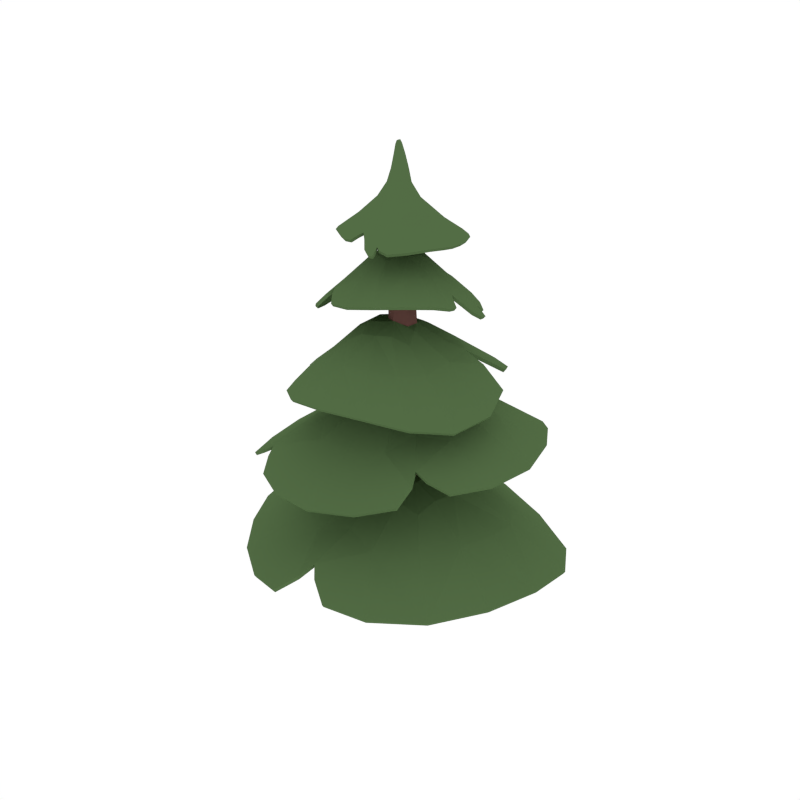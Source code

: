 # Source: PineTree_1.blend  (saved by Blender 2.79.0; exported with 4.5.12 LTS)
import bpy
from mathutils import Matrix  # noqa: F401  (used for matrix-valued properties, if any)

bpy.ops.wm.read_factory_settings(use_empty=True)
scene = bpy.context.scene
scene.name = 'Scene'

# ---- collections
col_collection_1 = bpy.data.collections.new('Collection 1'); scene.collection.children.link(col_collection_1)

# ---- materials (node trees are filled in below, after node groups)
mat_wood = bpy.data.materials.new('Wood')
mat_wood.alpha_threshold = 0.0
mat_wood.diffuse_color = (0.1529, 0.07036, 0.05951, 1.0)
mat_wood.roughness = 0.5
mat_green = bpy.data.materials.new('Green')
mat_green.alpha_threshold = 0.0
mat_green.diffuse_color = (0.08744, 0.1523, 0.05986, 1.0)
mat_green.roughness = 0.5
mat_darkgreen = bpy.data.materials.new('DarkGreen')
mat_darkgreen.alpha_threshold = 0.0
mat_darkgreen.diffuse_color = (0.05316, 0.09084, 0.03697, 1.0)
mat_darkgreen.roughness = 0.5

# ---- material node trees

# ---- world
world_world = bpy.data.worlds.new('World'); scene.world = world_world
world_world.color = (1.0, 1.0, 1.0)
world_world.use_sun_shadow = False
world_world.sun_shadow_jitter_overblur = 0.0
world_world.cycles.sampling_method = 'NONE'
world_world.cycles.sample_map_resolution = 256

# ---- meshes
me_cylinder_018 = bpy.data.meshes.new('Cylinder.018')
me_cylinder_018.from_pydata([(-0.01355, -0.208, -0.013), (-0.211, -0.0912, -0.013), (-0.211, 0.1373, -0.013), (-0.01355, 0.2493, -0.013), (0.1839, 0.1335, -0.013), (0.1839, -0.09458, -0.013), (0.09814, -0.2084, 0.6467), (0.1227, -0.2084, 1.096), (0.07036, -0.1574, 1.536), (-0.1413, 0.06659, 2.475), (-0.196, 0.09905, 2.477), (-0.002626, -0.1151, 1.536), (0.03899, -0.16, 1.096), (-0.005595, -0.1518, 0.6604), (-0.196, 0.1623, 2.478), (-0.002682, -0.03091, 1.537), (0.03899, -0.0634, 1.096), (-0.005623, -0.02921, 0.658), (-0.1414, 0.1934, 2.478), (0.07012, 0.01113, 1.537), (0.1227, -0.01508, 1.096), (0.1004, 0.0318, 0.66), (-0.08673, 0.1613, 2.477), (0.1431, -0.03101, 1.536), (0.2064, -0.0634, 1.096), (0.2044, -0.02898, 0.654), (-0.08657, 0.09821, 2.475), (0.1433, -0.1153, 1.535), (0.2064, -0.16, 1.096), (0.2021, -0.1485, 0.6469), (0.04922, -0.1749, 0.9349), (0.6811, 0.1313, 0.6796), (0.6574, -0.3112, 0.7491), (-0.497, 0.08669, 0.666), (0.04922, 0.0201, 0.9349), (0.2673, 0.0201, 0.9382), (0.3154, 0.4282, 0.6715), (-0.1094, -0.6063, 0.6781), (0.2519, -0.1826, 0.9379), (-0.1372, 0.3982, 0.6951), (-0.4927, -0.2616, 0.6424), (0.3021, -0.6225, 0.7311), (-0.162, -0.002671, 1.773), (0.2389, -0.33, 1.634), (-0.05564, -0.4269, 1.642), (-0.07861, 0.4026, 1.554), (-0.04131, 0.04742, 1.793), (0.01218, -0.09029, 1.808), (0.3335, -0.02291, 1.639), (-0.4137, -0.02008, 1.512), (-0.117, -0.1326, 1.786), (0.1974, 0.256, 1.63), (-0.2881, 0.3098, 1.498), (-0.3328, -0.2828, 1.575), (-0.157, 0.03243, 2.159), (0.216, -0.01123, 2.066), (0.1136, -0.1517, 2.097), (-0.3241, 0.2306, 1.959), (-0.1211, 0.1216, 2.157), (-0.02084, 0.09658, 2.174), (-0.2783, -0.1545, 2.003), (-0.06736, -0.007089, 2.176), (-0.1078, 0.3108, 1.998), (-0.3835, 0.06899, 1.95), (-0.1019, -0.2317, 2.064), (0.2523, 0.1107, 2.006), (0.1366, 0.2363, 2.002), (-0.01584, 0.03952, 2.179), (0.01365, 0.4103, 1.902), (0.05423, -0.0908, 1.435), (0.3401, 0.4433, 1.239), (0.5047, 0.1998, 1.299), (-0.4038, -0.2807, 1.183), (-0.06525, 0.02258, 1.426), (0.04063, 0.169, 1.432), (0.2451, -0.4449, 1.235), (0.1765, 0.02943, 1.443), (-0.3877, 0.1224, 1.202), (-0.1862, -0.4811, 1.18), (0.4903, -0.2001, 1.29), (0.1578, 0.5629, 1.149), (-0.1153, 0.4604, 1.164), (0.1355, 0.1416, 1.439), (-0.4879, 0.3518, 1.046), (-0.205, 0.1449, 2.483), (-0.1579, -0.1258, 2.351), (-0.2683, -0.04604, 2.347), (0.05469, 0.2824, 2.302), (-0.1413, 0.2037, 2.482), (-0.1814, 0.1884, 2.479), (-0.2399, 0.2487, 2.268), (-0.07941, 0.1458, 2.501), (0.09994, 0.1193, 2.349), (-0.06031, 0.3269, 2.266), (-0.3155, 0.1169, 2.304), (-0.05213, -0.1567, 2.329), (0.04214, -0.06797, 2.344), (-0.09857, 0.1873, 2.491), (0.1989, 0.02096, 2.299), (-0.1612, 0.2026, 2.626), (-0.215, 0.179, 2.617), (-0.1724, 0.1766, 2.628), (-0.188, 0.1651, 2.626), (-0.2192, 0.2017, 2.612), (-0.195, 0.09808, 2.493), (-0.1361, 0.06914, 2.507), (-0.1027, 0.09247, 2.508), (-0.1654, 0.07411, 2.502), (-0.2278, 0.2434, 2.68), (-0.2176, 0.2383, 2.687), (-0.2224, 0.2229, 2.687), (-0.2342, 0.2296, 2.678), (-0.2295, 0.222, 2.683), (-0.208, 0.223, 2.611), (-0.1697, 0.2227, 2.621), (-0.2015, 0.1674, 2.623), (-0.1893, 0.2305, 2.614), (0.9781, 0.2594, 0.4193), (-0.4459, 0.6787, 0.4193), (-0.812, -0.4567, 0.3821), (0.5083, -0.9149, 0.5475), (0.4291, 0.03942, 0.8744), (0.004921, 0.1676, 0.8749), (-0.1346, -0.1881, 0.861), (0.2498, -0.3386, 0.886), (-0.3283, -0.4476, 0.6503), (-0.3222, 0.2901, 0.6847), (0.5597, 0.3165, 0.6492), (0.5268, -0.4993, 0.7509), (0.9569, -0.4491, 0.5586), (-0.8182, 0.2529, 0.4411), (0.4062, -0.2101, 0.8915), (-0.138, 0.02827, 0.8669), (0.705, -0.0903, 0.7254), (-0.4501, -0.08565, 0.7056), (0.2704, -0.08587, 0.9382), (0.4861, 0.7491, 0.3573), (-0.3515, -0.8851, 0.4176), (0.2724, 0.1774, 0.8714), (0.01189, -0.3273, 0.8707), (0.04691, -0.08164, 0.9348), (0.1544, 0.02857, 0.9365), (0.1055, 0.3411, 0.7675), (0.09448, -0.5658, 0.7578), (0.1482, -0.1853, 0.9364), (0.0943, 0.6388, 0.5878), (-0.08868, 0.5792, 0.5807), (-0.8823, -0.07662, 0.5095), (-0.8433, -0.1483, 0.499), (0.01379, -0.904, 0.5868), (0.1129, -0.8741, 0.598), (0.4475, -0.4917, 1.455), (0.353, 0.5159, 1.421), (-0.4328, 0.4545, 1.251), (-0.4234, -0.4931, 1.408), (0.07793, -0.1893, 1.768), (0.05172, 0.1117, 1.758), (-0.2001, 0.1082, 1.702), (-0.2031, -0.1728, 1.727), (-0.364, 0.1583, 1.494), (0.08675, 0.3449, 1.6), (0.3298, -0.2066, 1.623), (-0.2049, -0.3927, 1.617), (-0.02594, -0.6566, 1.491), (-0.007675, 0.6423, 1.373), (-0.08584, -0.2385, 1.754), (-0.0683, 0.166, 1.729), (0.09797, -0.4009, 1.649), (-0.182, 0.3297, 1.57), (-0.05265, -0.1195, 1.797), (0.6414, -0.05661, 1.43), (-0.5909, 0.05444, 1.259), (0.125, -0.05486, 1.771), (-0.2519, -0.01992, 1.703), (-0.1048, 0.02275, 1.782), (-0.01027, -0.01682, 1.801), (0.207, 0.08988, 1.696), (-0.355, -0.1364, 1.591), (-0.1441, -0.06788, 1.778), (0.4267, 0.1687, 1.582), (0.3458, 0.2688, 1.56), (-0.2421, 0.6, 1.39), (-0.2745, 0.5566, 1.376), (-0.5479, -0.1768, 1.413), (-0.5071, -0.2315, 1.431), (0.4247, 0.1471, 1.865), (-0.1635, 0.4747, 1.811), (-0.5334, 0.0185, 1.778), (-0.04155, -0.4152, 1.976), (0.07322, 0.09274, 2.136), (-0.1069, 0.1927, 2.117), (-0.2338, 0.05403, 2.103), (-0.09104, -0.0817, 2.147), (-0.3446, -0.04484, 1.969), (-0.2099, 0.2937, 1.98), (0.19, 0.1561, 2.028), (0.01986, -0.2142, 2.091), (0.2453, -0.2816, 2.009), (-0.4123, 0.3481, 1.803), (0.002528, -0.05053, 2.16), (-0.1961, 0.154, 2.103), (0.1791, -0.07405, 2.087), (-0.3392, 0.1463, 1.988), (-0.03942, 0.02301, 2.177), (0.257, 0.3539, 1.842), (-0.4088, -0.2571, 1.837), (0.02445, 0.1511, 2.13), (-0.1945, -0.03507, 2.121), (-0.1408, 0.07547, 2.158), (-0.07168, 0.1102, 2.165), (-0.009198, 0.245, 2.055), (-0.1881, -0.1668, 2.064), (-0.1144, 0.01009, 2.168), (0.0642, 0.3476, 1.951), (-0.04324, 0.3686, 1.942), (-0.5098, 0.2138, 1.842), (-0.5042, 0.1733, 1.84), (-0.2671, -0.3191, 1.963), (-0.2181, -0.3223, 1.976), (0.3853, 0.1835, 1.884), (0.06125, 0.02279, 2.154), (0.3654, 0.2014, 1.884), (0.3844, -0.07635, 1.971), (0.3331, 0.009135, 1.98), (-0.02553, 0.06269, 2.176), (0.1903, 0.04803, 2.068), (0.3408, 0.06673, 1.952), (0.02704, 0.4825, 1.824), (0.1814, 0.8196, 0.9199), (-0.7189, 0.08947, 0.9487), (-0.2332, -0.7967, 0.9617), (0.8026, -0.2474, 1.153), (0.09868, 0.3045, 1.363), (-0.177, 0.07976, 1.368), (-0.03911, -0.2132, 1.369), (0.2747, -0.06374, 1.406), (0.02272, -0.4879, 1.199), (-0.4283, -0.05446, 1.194), (0.05085, 0.5001, 1.192), (0.5439, 0.01016, 1.306), (0.7771, 0.2996, 1.151), (-0.6759, -0.3866, 0.9784), (0.2864, 0.1073, 1.409), (-0.1741, -0.08934, 1.364), (0.4207, 0.3503, 1.274), (-0.2738, -0.3511, 1.226), (0.1465, 0.09326, 1.44), (-0.2569, 0.6824, 0.9181), (0.2942, -0.7617, 1.022), (-0.02596, 0.2636, 1.363), (0.1306, -0.2038, 1.387), (-0.004253, -0.038, 1.431), (-0.01458, 0.09528, 1.429), (-0.2105, 0.2508, 1.264), (0.333, -0.2942, 1.305), (0.118, -0.03591, 1.439), (-0.3472, 0.4042, 1.105), (-0.4499, 0.246, 1.111), (-0.5162, -0.616, 1.05), (-0.4488, -0.634, 1.045), (0.5058, -0.5443, 1.175), (0.5442, -0.4657, 1.185), (0.1024, 0.7862, 0.954), (0.2057, 0.2454, 1.39), (0.06145, 0.7664, 0.9574), (0.5311, 0.6408, 1.075), (0.365, 0.6178, 1.098), (0.09195, 0.1403, 1.436), (0.2303, 0.4418, 1.247), (0.2729, 0.6593, 1.057), (-0.6089, 0.3983, 0.9344), (0.01307, -0.2968, 2.235), (0.2737, 0.1516, 2.239), (-0.04648, 0.4315, 2.126), (-0.4249, 0.06498, 2.209), (-0.1077, -0.01033, 2.433), (-0.01913, 0.127, 2.433), (-0.1144, 0.2306, 2.395), (-0.235, 0.1257, 2.406), (-0.1493, 0.2978, 2.261), (0.09366, 0.1964, 2.331), (-0.02469, -0.1076, 2.351), (-0.3114, 0.02521, 2.329), (-0.3396, -0.1524, 2.263), (0.1862, 0.3413, 2.205), (-0.2143, 0.04315, 2.425), (-0.04753, 0.2048, 2.412), (-0.2095, -0.09651, 2.354), (-0.01503, 0.2954, 2.308), (-0.1615, 0.2012, 2.479), (0.1725, -0.1691, 2.25), (-0.2662, 0.3387, 2.125), (-0.05435, 0.03266, 2.438), (-0.1951, 0.1974, 2.393), (-0.1972, 0.1686, 2.48), (-0.08685, 0.1186, 2.505), (0.0347, 0.04681, 2.382), (-0.2671, 0.1831, 2.313), (-0.08258, 0.17, 2.496), (0.1387, -0.01514, 2.324), (0.1578, 0.06668, 2.319), (0.07766, 0.4178, 2.208), (0.04869, 0.4132, 2.2), (-0.3487, 0.2372, 2.21), (-0.3554, 0.2005, 2.221), (0.03462, -0.2655, 2.254), (-0.1603, 0.001825, 2.434), (0.04795, -0.2502, 2.257), (-0.18, -0.2605, 2.273), (-0.1199, -0.2204, 2.294), (-0.1204, 0.1982, 2.486), (-0.115, -0.1059, 2.362), (-0.06971, -0.2278, 2.283), (0.2737, 0.006421, 2.254), (-0.1565, 0.1161, 2.566), (-0.1153, 0.1721, 2.563), (-0.1599, 0.2143, 2.548), (-0.2061, 0.1714, 2.548), (-0.199, 0.1372, 2.556), (-0.1291, 0.2024, 2.555), (-0.1649, 0.1893, 2.628), (-0.1323, 0.1332, 2.567), (-0.189, 0.2031, 2.545), (-0.1945, 0.1662, 2.625), (-0.181, 0.1674, 2.628), (-0.2154, 0.2133, 2.611), (-0.1777, 0.1197, 2.562), (-0.2191, 0.1898, 2.614), (-0.2043, 0.1204, 2.488), (-0.1808, 0.08146, 2.498), (-0.1211, 0.07385, 2.508), (-0.1501, 0.07151, 2.505), (-0.2152, 0.2045, 2.672), (-0.2008, 0.2278, 2.674), (-0.2163, 0.2433, 2.664), (-0.2325, 0.2249, 2.66), (-0.2308, 0.2132, 2.663), (-0.2046, 0.2381, 2.67), (-0.2311, 0.2255, 2.681), (-0.2077, 0.2105, 2.674), (-0.2252, 0.2393, 2.661), (-0.2228, 0.2411, 2.683), (-0.2199, 0.2307, 2.687), (-0.2313, 0.2368, 2.679), (-0.2233, 0.2054, 2.668), (-0.2265, 0.2235, 2.684), (-0.2086, 0.1709, 2.62), (-0.1625, 0.2144, 2.624), (-0.1986, 0.2293, 2.612), (-0.1797, 0.228, 2.617), (0.8068, 0.5531, 0.3472), (-0.6243, 0.5231, 0.4372), (0.7859, -0.7485, 0.5688), (-0.6319, -0.6832, 0.3735), (0.3911, -0.3418, 0.8551), (0.4201, 0.1726, 0.8101), (-0.1374, 0.1599, 0.8233), (-0.139, -0.3121, 0.8081), (1.021, -0.08895, 0.5107), (-0.9351, 0.006809, 0.4567), (0.4384, -0.08987, 0.8859), (-0.1297, -0.08341, 0.8767), (0.1904, 0.7951, 0.4405), (-0.09491, -0.9845, 0.4951), (0.1399, 0.1637, 0.8942), (0.1294, -0.3303, 0.8916), (0.1552, -0.08193, 0.9365), (0.05044, 0.4951, 0.6757), (-0.2714, 0.703, 0.4471), (-0.8036, -0.09558, 0.5426), (-0.8848, -0.2602, 0.4288), (0.244, -0.9546, 0.5415), (0.05595, -0.8113, 0.639), (0.602, -0.3099, 1.418), (0.2086, 0.5891, 1.409), (-0.2559, -0.6252, 1.458), (-0.5263, 0.2823, 1.23), (-0.1633, -0.2637, 1.71), (0.1718, -0.1511, 1.729), (0.02258, 0.1983, 1.708), (-0.2667, 0.07768, 1.646), (0.2231, -0.6059, 1.494), (-0.1924, 0.6534, 1.353), (-0.002227, -0.228, 1.764), (-0.1375, 0.1324, 1.726), (0.5787, 0.1443, 1.485), (-0.6052, -0.1312, 1.325), (0.07878, 0.02596, 1.781), (-0.229, -0.09442, 1.726), (-0.07846, -0.0457, 1.79), (0.3082, 0.1618, 1.635), (0.4055, 0.4125, 1.455), (-0.2413, 0.5463, 1.419), (-0.3392, 0.5523, 1.305), (-0.5124, -0.3365, 1.384), (-0.4912, -0.1782, 1.468), (0.4195, 0.1798, 1.858), (-0.2747, 0.4367, 1.811), (0.1118, -0.3872, 2.006), (-0.4929, -0.1178, 1.788), (-0.02433, -0.1106, 2.14), (0.08697, 0.1285, 2.111), (-0.1666, 0.2109, 2.076), (-0.2525, -0.005598, 2.073), (0.3418, -0.1581, 1.994), (-0.5122, 0.2576, 1.806), (0.03993, -0.01056, 2.159), (-0.2141, 0.1021, 2.111), (0.1309, 0.4478, 1.837), (-0.3203, -0.3429, 1.902), (-0.04688, 0.1687, 2.137), (-0.1444, -0.056, 2.142), (-0.08438, 0.056, 2.168), (0.0005168, 0.3208, 1.987), (-0.06694, 0.483, 1.813), (-0.4817, 0.1934, 1.867), (-0.5354, 0.1246, 1.797), (-0.1673, -0.3865, 1.954), (-0.237, -0.2805, 1.995), (0.356, 0.1825, 1.904), (0.3527, 0.2539, 1.852), (0.05459, 0.05657, 2.153), (0.3794, -0.02453, 1.96), (0.3016, 0.03583, 1.992), (0.3991, 0.1033, 1.897), (0.1249, 0.8308, 0.9122), (-0.7285, -0.1103, 0.967), (0.8604, 0.02056, 1.17), (0.01086, -0.8178, 0.9692), (0.361, 0.02065, 1.384), (0.04568, 0.3423, 1.325), (-0.2512, -0.01338, 1.321), (0.03817, -0.2892, 1.33), (0.6386, 0.5272, 1.114), (-0.5942, -0.6012, 1.0), (0.2462, 0.1917, 1.401), (-0.1016, -0.149, 1.378), (-0.4863, 0.543, 0.9341), (0.4986, -0.66, 1.098), (-0.09727, 0.1644, 1.385), (0.1992, -0.1328, 1.408), (0.06406, 0.0411, 1.435), (-0.3377, 0.2966, 1.168), (-0.6711, 0.2474, 0.9343), (-0.4613, -0.578, 1.081), (-0.3993, -0.7262, 0.9903), (0.6738, -0.4332, 1.144), (0.4696, -0.4633, 1.215), (0.08951, 0.745, 0.9881), (-0.03596, 0.7718, 0.9161), (0.1476, 0.2564, 1.39), (0.4436, 0.6633, 1.06), (0.3049, 0.5884, 1.12), (0.241, 0.7599, 0.9704), (0.03886, -0.2931, 2.236), (0.2471, 0.2366, 2.229), (-0.4147, -0.05063, 2.239), (-0.1496, 0.4008, 2.112), (-0.2334, 0.0809, 2.416), (-0.08744, 0.006144, 2.44), (-0.02353, 0.1679, 2.424), (-0.1546, 0.2211, 2.391), (-0.2459, -0.2268, 2.275), (0.1199, 0.4177, 2.189), (-0.187, 0.0157, 2.432), (-0.08447, 0.2178, 2.409), (0.2437, -0.07247, 2.26), (-0.3484, 0.2745, 2.161), (-0.04208, 0.08466, 2.445), (-0.216, 0.1634, 2.405), (-0.2193, 0.2052, 2.67), (0.1093, 0.03568, 2.345), (0.2783, 0.07772, 2.243), (0.05527, 0.3976, 2.224), (0.02556, 0.4345, 2.159), (-0.3964, 0.1601, 2.194), (-0.3301, 0.2162, 2.242), (0.02833, -0.2418, 2.269), (0.09537, -0.2421, 2.243), (-0.1359, 0.004492, 2.439), (-0.139, -0.2571, 2.274), (-0.1032, -0.1955, 2.306), (-0.02803, -0.2754, 2.251), (-0.1666, 0.1179, 2.564), (-0.1456, 0.1196, 2.567), (-0.1208, 0.1523, 2.565), (-0.1176, 0.1898, 2.559), (-0.1449, 0.2103, 2.551), (-0.1746, 0.2124, 2.546), (-0.2005, 0.1887, 2.546), (-0.2057, 0.1535, 2.552), (-0.1888, 0.1251, 2.559), (-0.2036, 0.1961, 2.661), (-0.2033, 0.2191, 2.674), (-0.1914, 0.2286, 2.66), (-0.2105, 0.2414, 2.667), (-0.2151, 0.2389, 2.649), (-0.2298, 0.2326, 2.66), (-0.229, 0.2112, 2.649), (-0.227, 0.208, 2.666), (-0.2262, 0.2324, 2.683), (0.05348, -0.1713, 0.9157), (0.6709, 0.1247, 0.6638), (0.648, -0.3084, 0.7316), (-0.4881, 0.08265, 0.6485), (0.05309, 0.01683, 0.9155), (0.2636, 0.01595, 0.919), (0.3106, 0.4169, 0.6558), (-0.1026, -0.5979, 0.6613), (0.2494, -0.1793, 0.9184), (-0.1327, 0.3879, 0.6785), (-0.4838, -0.2556, 0.6255), (0.3004, -0.6132, 0.7135), (-0.1527, -0.00613, 1.755), (0.2309, -0.3228, 1.618), (-0.05369, -0.4161, 1.625), (-0.07617, 0.391, 1.538), (-0.03978, 0.04141, 1.774), (0.009627, -0.08849, 1.788), (0.3231, -0.02292, 1.622), (-0.3989, -0.02401, 1.499), (-0.1111, -0.1287, 1.767), (0.1915, 0.2468, 1.613), (-0.2749, 0.3024, 1.485), (-0.3204, -0.2771, 1.561), (-0.1482, 0.03308, 2.141), (0.2055, -0.01363, 2.049), (0.1078, -0.1459, 2.078), (-0.314, 0.221, 1.945), (-0.1157, 0.1146, 2.139), (-0.02432, 0.09078, 2.155), (-0.2655, -0.1496, 1.989), (-0.06604, -0.003708, 2.156), (-0.1059, 0.2966, 1.984), (-0.3693, 0.07041, 1.936), (-0.09754, -0.2225, 2.047), (0.2411, 0.1054, 1.99), (0.129, 0.2249, 1.987), (-0.0185, 0.03878, 2.16), (0.01259, 0.3961, 1.888), (0.05566, -0.08557, 1.416), (0.3378, 0.432, 1.222), (0.4971, 0.1952, 1.281), (-0.3937, -0.2773, 1.166), (-0.05898, 0.02277, 1.407), (0.04334, 0.1625, 1.414), (0.2447, -0.4346, 1.218), (0.1734, 0.02968, 1.423), (-0.3762, 0.1179, 1.186), (-0.1834, -0.4708, 1.163), (0.4835, -0.1953, 1.272), (0.1578, 0.5499, 1.134), (-0.1089, 0.4486, 1.149), (0.1344, 0.1374, 1.42), (-0.4772, 0.3448, 1.031), (-0.1854, 0.1413, 2.481), (-0.1563, -0.1155, 2.334), (-0.2574, -0.03999, 2.331), (0.0483, 0.2716, 2.286), (-0.1421, 0.1837, 2.48), (-0.168, 0.1736, 2.479), (-0.231, 0.2345, 2.258), (-0.09575, 0.1453, 2.49), (0.08937, 0.1174, 2.332), (-0.05609, 0.3112, 2.254), (-0.3011, 0.1115, 2.291), (-0.05337, -0.1459, 2.312), (0.03456, -0.06108, 2.327), (-0.1093, 0.1713, 2.485), (0.1892, 0.02155, 2.281), (-0.1772, 0.2019, 2.614), (-0.1974, 0.1884, 2.616), (-0.1837, 0.185, 2.614), (-0.1863, 0.1808, 2.614), (-0.2001, 0.1995, 2.618), (-0.1787, 0.1066, 2.486), (-0.1356, 0.08393, 2.494), (-0.1149, 0.1009, 2.494), (-0.159, 0.08869, 2.49), (-0.2183, 0.2262, 2.676), (-0.2248, 0.2292, 2.671), (-0.2212, 0.2308, 2.669), (-0.215, 0.2302, 2.673), (-0.2177, 0.2298, 2.669), (-0.1958, 0.2094, 2.619), (-0.1814, 0.2067, 2.618), (-0.1934, 0.1832, 2.613), (-0.1915, 0.211, 2.618), (0.9677, 0.2523, 0.4038), (-0.4407, 0.6684, 0.4029), (-0.8031, -0.4495, 0.3657), (0.5059, -0.9054, 0.53), (0.4207, 0.03403, 0.8571), (0.009173, 0.1594, 0.8572), (-0.1265, -0.1836, 0.8433), (0.2479, -0.3309, 0.8677), (-0.3198, -0.4399, 0.6339), (-0.3147, 0.2825, 0.6678), (0.5517, 0.3065, 0.6339), (0.521, -0.4923, 0.7331), (0.9471, -0.4466, 0.5413), (-0.8093, 0.2471, 0.4242), (0.3992, -0.2068, 0.8731), (-0.1301, 0.0249, 0.8488), (0.6942, -0.0923, 0.7086), (-0.4411, -0.08422, 0.6878), (0.2674, -0.08597, 0.9185), (0.4797, 0.7377, 0.3422), (-0.3434, -0.8768, 0.4013), (0.2682, 0.1678, 0.8544), (0.01734, -0.3196, 0.8531), (0.05045, -0.08146, 0.9151), (0.1546, 0.02515, 0.9168), (0.1058, 0.33, 0.7509), (0.09685, -0.5567, 0.7401), (0.1489, -0.1821, 0.9166), (0.08999, 0.6278, 0.5716), (-0.08483, 0.5684, 0.5643), (-0.8736, -0.08004, 0.4918), (-0.8346, -0.1422, 0.4821), (0.02048, -0.8961, 0.5697), (0.1122, -0.8645, 0.5804), (0.4389, -0.4845, 1.438), (0.3474, 0.506, 1.404), (-0.4184, 0.4478, 1.238), (-0.4113, -0.4866, 1.393), (0.072, -0.1832, 1.75), (0.04796, 0.1035, 1.74), (-0.1887, 0.1009, 1.687), (-0.1923, -0.1674, 1.711), (-0.3494, 0.1522, 1.482), (0.08481, 0.3335, 1.584), (0.3194, -0.2028, 1.606), (-0.1969, -0.3835, 1.601), (-0.02459, -0.6456, 1.474), (-0.007193, 0.6302, 1.357), (-0.08213, -0.2297, 1.736), (-0.06544, 0.1557, 1.712), (0.09436, -0.3909, 1.632), (-0.1735, 0.3201, 1.555), (-0.0506, -0.1166, 1.777), (0.6303, -0.05515, 1.413), (-0.576, 0.04897, 1.247), (0.1165, -0.05485, 1.753), (-0.2381, -0.02278, 1.689), (-0.09962, 0.01852, 1.764), (-0.01037, -0.0189, 1.781), (0.1987, 0.08481, 1.678), (-0.341, -0.1352, 1.577), (-0.1368, -0.06753, 1.76), (0.4168, 0.1683, 1.565), (0.3392, 0.2602, 1.543), (-0.239, 0.5888, 1.373), (-0.2613, 0.5496, 1.362), (-0.5335, -0.1809, 1.4), (-0.4941, -0.2266, 1.417), (0.4129, 0.1424, 1.849), (-0.1604, 0.4603, 1.798), (-0.5189, 0.02134, 1.764), (-0.03795, -0.4056, 1.959), (0.06423, 0.08721, 2.119), (-0.1039, 0.1804, 2.101), (-0.2207, 0.0541, 2.088), (-0.08751, -0.07401, 2.129), (-0.3303, -0.04139, 1.956), (-0.2031, 0.2809, 1.967), (0.1803, 0.1472, 2.013), (0.01894, -0.2058, 2.073), (0.239, -0.276, 1.991), (-0.4032, 0.3367, 1.789), (-0.0007861, -0.0451, 2.141), (-0.1867, 0.1454, 2.088), (0.1705, -0.07163, 2.069), (-0.3265, 0.1426, 1.973), (-0.03983, 0.02359, 2.157), (0.2485, 0.3429, 1.827), (-0.3947, -0.2529, 1.824), (0.01844, 0.1406, 2.114), (-0.1831, -0.0304, 2.105), (-0.1343, 0.07254, 2.139), (-0.0704, 0.1043, 2.146), (-0.01236, 0.2318, 2.041), (-0.1795, -0.1594, 2.048), (-0.1097, 0.01175, 2.148), (0.05963, 0.3348, 1.936), (-0.04289, 0.3544, 1.927), (-0.4996, 0.2049, 1.827), (-0.4902, 0.175, 1.825), (-0.2544, -0.3146, 1.948), (-0.2127, -0.3131, 1.959), (0.3741, 0.1778, 1.868), (0.0535, 0.02204, 2.136), (0.3564, 0.1908, 1.869), (0.3739, -0.07863, 1.954), (0.3221, 0.00437, 1.964), (-0.02735, 0.06021, 2.156), (0.1793, 0.0438, 2.052), (0.3291, 0.06211, 1.936), (0.02617, 0.468, 1.811), (0.1806, 0.8063, 0.905), (-0.7067, 0.08591, 0.9332), (-0.2314, -0.7855, 0.9452), (0.7952, -0.243, 1.135), (0.09953, 0.2935, 1.347), (-0.1669, 0.07669, 1.351), (-0.03574, -0.2045, 1.351), (0.2689, -0.0602, 1.387), (0.02393, -0.4768, 1.182), (-0.4164, -0.05451, 1.178), (0.05441, 0.4873, 1.177), (0.536, 0.01042, 1.288), (0.7695, 0.2945, 1.133), (-0.6645, -0.3844, 0.9621), (0.2801, 0.1046, 1.39), (-0.1651, -0.08622, 1.346), (0.4149, 0.3422, 1.257), (-0.2676, -0.3439, 1.208), (0.145, 0.09123, 1.42), (-0.2511, 0.67, 0.9035), (0.2948, -0.7505, 1.006), (-0.0199, 0.2535, 1.347), (0.1298, -0.1949, 1.369), (-0.0007865, -0.03565, 1.411), (-0.01042, 0.09262, 1.41), (-0.2012, 0.2423, 1.249), (0.3291, -0.2866, 1.287), (0.1174, -0.03359, 1.419), (-0.3387, 0.3946, 1.09), (-0.4388, 0.2402, 1.095), (-0.5066, -0.6124, 1.033), (-0.4463, -0.6238, 1.028), (0.5056, -0.5343, 1.157), (0.5378, -0.46, 1.167), (0.1028, 0.7731, 0.9389), (0.2029, 0.237, 1.372), (0.0668, 0.7536, 0.943), (0.5287, 0.6295, 1.058), (0.3646, 0.6052, 1.083), (0.09246, 0.1362, 1.417), (0.2294, 0.4293, 1.231), (0.2722, 0.6461, 1.042), (-0.5979, 0.3914, 0.9193), (0.01231, -0.286, 2.218), (0.2635, 0.1483, 2.222), (-0.04068, 0.4159, 2.115), (-0.4109, 0.0605, 2.195), (-0.1082, 0.002197, 2.418), (-0.03263, 0.1262, 2.418), (-0.113, 0.2125, 2.386), (-0.2178, 0.1205, 2.397), (-0.1426, 0.282, 2.251), (0.08396, 0.1893, 2.315), (-0.02988, -0.09835, 2.335), (-0.2975, 0.02595, 2.315), (-0.3296, -0.1465, 2.246), (0.1784, 0.332, 2.189), (-0.2007, 0.05017, 2.412), (-0.05561, 0.1909, 2.4), (-0.2024, -0.08758, 2.338), (-0.01584, 0.2812, 2.294), (-0.1545, 0.1824, 2.48), (0.1658, -0.1616, 2.233), (-0.259, 0.3235, 2.115), (-0.06475, 0.03993, 2.422), (-0.183, 0.183, 2.386), (-0.1797, 0.159, 2.48), (-0.1016, 0.1235, 2.493), (0.02497, 0.04979, 2.365), (-0.2546, 0.173, 2.301), (-0.098, 0.161, 2.487), (0.1304, -0.0113, 2.307), (0.148, 0.06596, 2.302), (0.07243, 0.4074, 2.192), (0.05351, 0.3982, 2.187), (-0.3408, 0.2234, 2.198), (-0.3418, 0.1941, 2.207), (0.03289, -0.2552, 2.237), (-0.1561, 0.01407, 2.419), (0.04152, -0.2421, 2.24), (-0.1783, -0.2508, 2.256), (-0.1206, -0.2103, 2.277), (-0.1267, 0.1795, 2.482), (-0.115, -0.09485, 2.345), (-0.07045, -0.217, 2.266), (0.2636, 0.006833, 2.237), (-0.1556, 0.1319, 2.554), (-0.1322, 0.1715, 2.552), (-0.1618, 0.1946, 2.551), (-0.1865, 0.169, 2.551), (-0.1817, 0.1466, 2.552), (-0.1407, 0.1862, 2.553), (-0.1788, 0.1942, 2.614), (-0.1445, 0.142, 2.554), (-0.1762, 0.189, 2.551), (-0.1889, 0.1823, 2.614), (-0.1873, 0.18, 2.613), (-0.1989, 0.2049, 2.618), (-0.1703, 0.1355, 2.552), (-0.1997, 0.194, 2.617), (-0.1852, 0.1235, 2.483), (-0.1689, 0.0939, 2.488), (-0.1283, 0.08605, 2.494), (-0.1459, 0.08656, 2.492), (-0.213, 0.2191, 2.658), (-0.2154, 0.2258, 2.66), (-0.2171, 0.2234, 2.666), (-0.2131, 0.2228, 2.665), (-0.2124, 0.221, 2.662), (-0.2161, 0.2228, 2.664), (-0.2161, 0.2291, 2.668), (-0.2169, 0.2189, 2.658), (-0.2132, 0.2249, 2.668), (-0.22, 0.227, 2.669), (-0.22, 0.231, 2.667), (-0.2145, 0.2295, 2.671), (-0.2135, 0.2197, 2.658), (-0.2171, 0.2292, 2.668), (-0.195, 0.1845, 2.615), (-0.1782, 0.2051, 2.616), (-0.193, 0.2114, 2.619), (-0.1873, 0.2094, 2.618), (0.7985, 0.5429, 0.3321), (-0.6167, 0.5153, 0.4204), (0.7798, -0.7417, 0.5511), (-0.6233, -0.6754, 0.3572), (0.386, -0.335, 0.837), (0.4127, 0.1635, 0.794), (-0.1302, 0.153, 0.806), (-0.1311, -0.305, 0.7912), (1.01, -0.0915, 0.4943), (-0.926, 0.001513, 0.4397), (0.43, -0.09069, 0.8678), (-0.1216, -0.08272, 0.8585), (0.1846, 0.7836, 0.4252), (-0.0869, -0.9763, 0.4787), (0.14, 0.1544, 0.8765), (0.1311, -0.3223, 0.8734), (0.1555, -0.08193, 0.9165), (0.0508, 0.4847, 0.6586), (-0.2673, 0.6918, 0.4311), (-0.7953, -0.09374, 0.5246), (-0.8759, -0.2531, 0.4124), (0.2428, -0.9445, 0.5243), (0.05844, -0.8028, 0.6211), (0.5913, -0.3061, 1.402), (0.2064, 0.5776, 1.393), (-0.2482, -0.6159, 1.442), (-0.5116, 0.2762, 1.218), (-0.1551, -0.2553, 1.693), (0.1625, -0.1476, 1.712), (0.02135, 0.1875, 1.691), (-0.2527, 0.07188, 1.633), (0.2187, -0.5959, 1.477), (-0.1913, 0.6412, 1.337), (-0.003481, -0.2199, 1.745), (-0.13, 0.1234, 1.71), (0.5677, 0.1451, 1.469), (-0.5903, -0.1366, 1.313), (0.07228, 0.02164, 1.762), (-0.2164, -0.09293, 1.71), (-0.07482, -0.04637, 1.77), (0.3006, 0.1569, 1.617), (0.3985, 0.4035, 1.439), (-0.2326, 0.5375, 1.403), (-0.325, 0.5454, 1.293), (-0.4991, -0.331, 1.37), (-0.4777, -0.1775, 1.453), (0.4077, 0.1752, 1.843), (-0.2679, 0.4237, 1.797), (0.1106, -0.3789, 1.988), (-0.4785, -0.1143, 1.775), (-0.02462, -0.1026, 2.121), (0.07806, 0.1199, 2.095), (-0.1596, 0.199, 2.062), (-0.2389, -0.002535, 2.059), (0.3328, -0.156, 1.976), (-0.5026, 0.2467, 1.793), (0.03394, -0.007779, 2.14), (-0.2025, 0.0979, 2.095), (0.1253, 0.435, 1.823), (-0.3063, -0.3387, 1.889), (-0.04879, 0.1568, 2.121), (-0.1369, -0.04942, 2.125), (-0.08149, 0.05428, 2.148), (-0.001922, 0.3078, 1.973), (-0.06542, 0.4682, 1.799), (-0.4694, 0.1904, 1.852), (-0.5209, 0.1273, 1.784), (-0.1622, -0.3768, 1.937), (-0.2284, -0.2738, 1.978), (0.3462, 0.1736, 1.889), (0.3436, 0.2435, 1.838), (0.04596, 0.05314, 2.135), (0.3685, -0.02919, 1.943), (0.2902, 0.0311, 1.976), (0.3873, 0.09866, 1.882), (0.124, 0.8175, 0.8973), (-0.7164, -0.1104, 0.951), (0.8524, 0.02052, 1.152), (0.01204, -0.8065, 0.9527), (0.3536, 0.02124, 1.365), (0.04924, 0.3303, 1.31), (-0.2401, -0.01316, 1.304), (0.03945, -0.2789, 1.313), (0.633, 0.5187, 1.097), (-0.583, -0.5985, 0.9839), (0.2411, 0.1859, 1.382), (-0.09536, -0.1429, 1.36), (-0.4781, 0.5326, 0.9191), (0.4991, -0.6489, 1.082), (-0.08893, 0.1573, 1.369), (0.1956, -0.1265, 1.389), (0.06544, 0.04097, 1.415), (-0.3285, 0.2888, 1.152), (-0.659, 0.2424, 0.9191), (-0.4558, -0.5709, 1.063), (-0.3973, -0.7151, 0.9738), (0.6668, -0.4275, 1.126), (0.4663, -0.456, 1.197), (0.09302, 0.7321, 0.9733), (-0.03079, 0.7589, 0.9016), (0.1468, 0.2464, 1.373), (0.4431, 0.6509, 1.045), (0.3044, 0.5755, 1.104), (0.2403, 0.7467, 0.9555), (0.03812, -0.2822, 2.219), (0.2381, 0.2297, 2.213), (-0.4018, -0.04997, 2.224), (-0.1431, 0.3853, 2.101), (-0.2168, 0.0825, 2.405), (-0.09374, 0.01663, 2.424), (-0.03583, 0.16, 2.41), (-0.1475, 0.2037, 2.385), (-0.2396, -0.2183, 2.258), (0.1126, 0.408, 2.173), (-0.1775, 0.02613, 2.418), (-0.08813, 0.201, 2.399), (0.2353, -0.06767, 2.242), (-0.3411, 0.2594, 2.15), (-0.05475, 0.08875, 2.43), (-0.2004, 0.1531, 2.398), (-0.2129, 0.22, 2.658), (0.1008, 0.03753, 2.327), (0.2679, 0.07593, 2.227), (0.05575, 0.3846, 2.209), (0.03118, 0.419, 2.148), (-0.3823, 0.154, 2.181), (-0.3192, 0.2065, 2.228), (0.02364, -0.233, 2.251), (0.08912, -0.234, 2.225), (-0.1336, 0.01734, 2.424), (-0.1397, -0.2471, 2.257), (-0.104, -0.1851, 2.289), (-0.02881, -0.2646, 2.234), (-0.1616, 0.1339, 2.553), (-0.1527, 0.1324, 2.554), (-0.1357, 0.1573, 2.553), (-0.1338, 0.1804, 2.552), (-0.1522, 0.1917, 2.552), (-0.1685, 0.1942, 2.551), (-0.1833, 0.1799, 2.551), (-0.1861, 0.1575, 2.552), (-0.1759, 0.1387, 2.552), (-0.2091, 0.2083, 2.646), (-0.2153, 0.2234, 2.659), (-0.2066, 0.2195, 2.65), (-0.2173, 0.2228, 2.665), (-0.2093, 0.2209, 2.656), (-0.2127, 0.224, 2.666), (-0.2095, 0.215, 2.652), (-0.2116, 0.2196, 2.66), (-0.216, 0.2292, 2.666)], [], [(0, 1, 2, 3, 4, 5), (5, 29, 6, 0), (29, 28, 7, 6), (28, 27, 8, 7), (27, 26, 9, 8), (4, 25, 29, 5), (25, 24, 28, 29), (24, 23, 27, 28), (23, 22, 26, 27), (3, 21, 25, 4), (21, 20, 24, 25), (20, 19, 23, 24), (19, 18, 22, 23), (2, 17, 21, 3), (17, 16, 20, 21), (16, 15, 19, 20), (15, 14, 18, 19), (1, 13, 17, 2), (13, 12, 16, 17), (12, 11, 15, 16), (11, 10, 14, 15), (0, 6, 13, 1), (6, 7, 12, 13), (7, 8, 11, 12), (8, 9, 10, 11), (26, 22, 18, 14, 10, 9), (30, 144, 366, 140), (30, 140, 361, 123), (30, 123, 357, 139), (30, 139, 365, 144), (31, 133, 358, 117), (31, 117, 350, 127), (31, 127, 355, 121), (31, 121, 360, 133), (32, 128, 352, 129), (32, 129, 358, 133), (32, 133, 360, 131), (32, 131, 354, 128), (33, 126, 351, 130), (33, 130, 359, 147), (33, 147, 369, 134), (33, 134, 361, 132), (33, 132, 356, 126), (34, 141, 364, 122), (34, 122, 356, 132), (34, 132, 361, 140), (34, 140, 366, 141), (35, 121, 355, 138), (35, 138, 364, 141), (35, 141, 366, 135), (35, 135, 360, 121), (36, 127, 350, 136), (36, 136, 362, 145), (36, 145, 367, 142), (36, 142, 364, 138), (36, 138, 355, 127), (37, 125, 353, 137), (37, 137, 363, 149), (37, 149, 372, 143), (37, 143, 365, 139), (37, 139, 357, 125), (38, 131, 360, 135), (38, 135, 366, 144), (38, 144, 365, 124), (38, 124, 354, 131), (39, 142, 367, 146), (39, 146, 368, 118), (39, 118, 351, 126), (39, 126, 356, 122), (39, 122, 364, 142), (40, 134, 369, 148), (40, 148, 370, 119), (40, 119, 353, 125), (40, 125, 357, 123), (40, 123, 361, 134), (41, 143, 372, 150), (41, 150, 371, 120), (41, 120, 352, 128), (41, 128, 354, 124), (41, 124, 365, 143), (42, 178, 389, 174), (42, 174, 384, 157), (42, 157, 380, 173), (42, 173, 388, 178), (43, 167, 381, 151), (43, 151, 373, 161), (43, 161, 378, 155), (43, 155, 383, 167), (44, 162, 375, 163), (44, 163, 381, 167), (44, 167, 383, 165), (44, 165, 377, 162), (45, 160, 374, 164), (45, 164, 382, 181), (45, 181, 392, 168), (45, 168, 384, 166), (45, 166, 379, 160), (46, 175, 387, 156), (46, 156, 379, 166), (46, 166, 384, 174), (46, 174, 389, 175), (47, 155, 378, 172), (47, 172, 387, 175), (47, 175, 389, 169), (47, 169, 383, 155), (48, 161, 373, 170), (48, 170, 385, 179), (48, 179, 390, 176), (48, 176, 387, 172), (48, 172, 378, 161), (49, 159, 376, 171), (49, 171, 386, 183), (49, 183, 395, 177), (49, 177, 388, 173), (49, 173, 380, 159), (50, 165, 383, 169), (50, 169, 389, 178), (50, 178, 388, 158), (50, 158, 377, 165), (51, 176, 390, 180), (51, 180, 391, 152), (51, 152, 374, 160), (51, 160, 379, 156), (51, 156, 387, 176), (52, 168, 392, 182), (52, 182, 393, 153), (52, 153, 376, 159), (52, 159, 380, 157), (52, 157, 384, 168), (53, 177, 395, 184), (53, 184, 394, 154), (53, 154, 375, 162), (53, 162, 377, 158), (53, 158, 388, 177), (54, 212, 412, 208), (54, 208, 407, 191), (54, 191, 403, 207), (54, 207, 411, 212), (55, 201, 404, 222), (55, 222, 422, 223), (55, 223, 423, 225), (55, 225, 421, 220), (55, 220, 406, 201), (56, 196, 398, 197), (56, 197, 404, 201), (56, 201, 406, 199), (56, 199, 400, 196), (57, 194, 397, 198), (57, 198, 405, 215), (57, 215, 415, 202), (57, 202, 407, 200), (57, 200, 402, 194), (58, 209, 410, 190), (58, 190, 402, 200), (58, 200, 407, 208), (58, 208, 412, 209), (59, 189, 401, 206), (59, 206, 410, 209), (59, 209, 412, 224), (59, 224, 421, 189), (60, 193, 399, 205), (60, 205, 409, 217), (60, 217, 418, 211), (60, 211, 411, 207), (60, 207, 403, 193), (61, 199, 406, 203), (61, 203, 412, 212), (61, 212, 411, 192), (61, 192, 400, 199), (62, 210, 413, 214), (62, 214, 414, 186), (62, 186, 397, 194), (62, 194, 402, 190), (62, 190, 410, 210), (63, 202, 415, 216), (63, 216, 416, 187), (63, 187, 399, 193), (63, 193, 403, 191), (63, 191, 407, 202), (64, 211, 418, 218), (64, 218, 417, 188), (64, 188, 398, 196), (64, 196, 400, 192), (64, 192, 411, 211), (65, 189, 421, 225), (65, 225, 423, 226), (65, 226, 424, 185), (65, 185, 396, 219), (65, 219, 419, 195), (65, 195, 401, 189), (66, 195, 419, 221), (66, 221, 420, 204), (66, 204, 408, 213), (66, 213, 413, 210), (66, 210, 410, 206), (66, 206, 401, 195), (67, 220, 421, 224), (67, 224, 412, 203), (67, 203, 406, 220), (68, 214, 413, 213), (68, 213, 408, 227), (68, 227, 414, 214), (69, 255, 441, 251), (69, 251, 436, 234), (69, 234, 432, 250), (69, 250, 440, 255), (70, 244, 433, 265), (70, 265, 451, 266), (70, 266, 452, 268), (70, 268, 450, 263), (70, 263, 435, 244), (71, 239, 427, 240), (71, 240, 433, 244), (71, 244, 435, 242), (71, 242, 429, 239), (72, 237, 426, 241), (72, 241, 434, 258), (72, 258, 444, 245), (72, 245, 436, 243), (72, 243, 431, 237), (73, 252, 439, 233), (73, 233, 431, 243), (73, 243, 436, 251), (73, 251, 441, 252), (74, 232, 430, 249), (74, 249, 439, 252), (74, 252, 441, 267), (74, 267, 450, 232), (75, 236, 428, 248), (75, 248, 438, 260), (75, 260, 447, 254), (75, 254, 440, 250), (75, 250, 432, 236), (76, 242, 435, 246), (76, 246, 441, 255), (76, 255, 440, 235), (76, 235, 429, 242), (77, 253, 442, 257), (77, 257, 443, 229), (77, 229, 426, 237), (77, 237, 431, 233), (77, 233, 439, 253), (78, 245, 444, 259), (78, 259, 445, 230), (78, 230, 428, 236), (78, 236, 432, 234), (78, 234, 436, 245), (79, 254, 447, 261), (79, 261, 446, 231), (79, 231, 427, 239), (79, 239, 429, 235), (79, 235, 440, 254), (80, 232, 450, 268), (80, 268, 452, 269), (80, 269, 453, 228), (80, 228, 425, 262), (80, 262, 448, 238), (80, 238, 430, 232), (81, 238, 448, 264), (81, 264, 449, 247), (81, 247, 437, 256), (81, 256, 442, 253), (81, 253, 439, 249), (81, 249, 430, 238), (82, 263, 450, 267), (82, 267, 441, 246), (82, 246, 435, 263), (83, 257, 442, 256), (83, 256, 437, 270), (83, 270, 443, 257), (84, 294, 469, 278), (84, 278, 458, 328), (84, 328, 490, 317), (84, 317, 489, 294), (85, 287, 462, 308), (85, 308, 480, 309), (85, 309, 481, 311), (85, 311, 479, 306), (85, 306, 464, 287), (86, 282, 456, 283), (86, 283, 462, 287), (86, 287, 464, 285), (86, 285, 458, 282), (87, 280, 455, 284), (87, 284, 463, 301), (87, 301, 473, 288), (87, 288, 465, 286), (87, 286, 460, 280), (88, 310, 465, 277), (88, 277, 461, 289), (88, 289, 488, 316), (88, 316, 487, 310), (89, 289, 461, 293), (89, 293, 469, 294), (89, 294, 489, 322), (89, 322, 488, 289), (90, 279, 457, 291), (90, 291, 467, 303), (90, 303, 476, 297), (90, 297, 469, 293), (90, 293, 461, 279), (91, 295, 468, 276), (91, 276, 460, 298), (91, 298, 486, 315), (91, 315, 485, 295), (92, 296, 471, 300), (92, 300, 472, 272), (92, 272, 455, 280), (92, 280, 460, 276), (92, 276, 468, 296), (93, 288, 473, 302), (93, 302, 474, 273), (93, 273, 457, 279), (93, 279, 461, 277), (93, 277, 465, 288), (94, 297, 476, 304), (94, 304, 475, 274), (94, 274, 456, 282), (94, 282, 458, 278), (94, 278, 469, 297), (95, 275, 479, 311), (95, 311, 481, 312), (95, 312, 482, 271), (95, 271, 454, 305), (95, 305, 477, 281), (95, 281, 459, 275), (96, 281, 477, 307), (96, 307, 478, 290), (96, 290, 466, 299), (96, 299, 471, 296), (96, 296, 468, 292), (96, 292, 459, 281), (97, 298, 460, 286), (97, 286, 465, 310), (97, 310, 487, 319), (97, 319, 486, 298), (98, 300, 471, 299), (98, 299, 466, 313), (98, 313, 472, 300), (99, 320, 485, 315), (99, 315, 486, 347), (99, 347, 494, 333), (99, 333, 493, 320), (100, 327, 490, 318), (100, 318, 491, 346), (100, 346, 499, 336), (100, 336, 498, 327), (101, 324, 484, 321), (101, 321, 485, 320), (101, 320, 493, 339), (101, 339, 492, 324), (102, 323, 483, 314), (102, 314, 484, 324), (102, 324, 492, 332), (102, 332, 470, 323), (103, 325, 489, 317), (103, 317, 490, 327), (103, 327, 498, 335), (103, 335, 497, 325), (104, 328, 458, 285), (104, 285, 464, 329), (104, 329, 491, 318), (104, 318, 490, 328), (105, 331, 479, 275), (105, 275, 459, 330), (105, 330, 484, 314), (105, 314, 483, 331), (106, 330, 459, 292), (106, 292, 468, 295), (106, 295, 485, 321), (106, 321, 484, 330), (107, 329, 464, 306), (107, 306, 479, 331), (107, 331, 483, 326), (107, 326, 491, 329), (108, 343, 500, 341), (108, 341, 495, 334), (108, 334, 496, 340), (108, 340, 497, 343), (109, 342, 493, 333), (109, 333, 494, 337), (109, 337, 495, 341), (109, 341, 500, 342), (110, 332, 492, 339), (110, 339, 493, 342), (110, 342, 500, 345), (110, 345, 470, 332), (111, 336, 499, 338), (111, 338, 500, 343), (111, 343, 497, 335), (111, 335, 498, 336), (112, 344, 470, 345), (112, 345, 500, 338), (112, 338, 499, 344), (113, 348, 488, 322), (113, 322, 489, 325), (113, 325, 497, 340), (113, 340, 496, 348), (114, 347, 486, 319), (114, 319, 487, 349), (114, 349, 495, 337), (114, 337, 494, 347), (115, 346, 491, 326), (115, 326, 483, 323), (115, 323, 470, 344), (115, 344, 499, 346), (116, 349, 487, 316), (116, 316, 488, 348), (116, 348, 496, 334), (116, 334, 495, 349), (501, 611, 837, 615), (501, 594, 832, 611), (501, 610, 828, 594), (501, 615, 836, 610), (502, 588, 829, 604), (502, 598, 821, 588), (502, 592, 826, 598), (502, 604, 831, 592), (503, 600, 823, 599), (503, 604, 829, 600), (503, 602, 831, 604), (503, 599, 825, 602), (504, 601, 822, 597), (504, 618, 830, 601), (504, 605, 840, 618), (504, 603, 832, 605), (504, 597, 827, 603), (505, 593, 835, 612), (505, 603, 827, 593), (505, 611, 832, 603), (505, 612, 837, 611), (506, 609, 826, 592), (506, 612, 835, 609), (506, 606, 837, 612), (506, 592, 831, 606), (507, 607, 821, 598), (507, 616, 833, 607), (507, 613, 838, 616), (507, 609, 835, 613), (507, 598, 826, 609), (508, 608, 824, 596), (508, 620, 834, 608), (508, 614, 843, 620), (508, 610, 836, 614), (508, 596, 828, 610), (509, 606, 831, 602), (509, 615, 837, 606), (509, 595, 836, 615), (509, 602, 825, 595), (510, 617, 838, 613), (510, 589, 839, 617), (510, 597, 822, 589), (510, 593, 827, 597), (510, 613, 835, 593), (511, 619, 840, 605), (511, 590, 841, 619), (511, 596, 824, 590), (511, 594, 828, 596), (511, 605, 832, 594), (512, 621, 843, 614), (512, 591, 842, 621), (512, 599, 823, 591), (512, 595, 825, 599), (512, 614, 836, 595), (513, 645, 860, 649), (513, 628, 855, 645), (513, 644, 851, 628), (513, 649, 859, 644), (514, 622, 852, 638), (514, 632, 844, 622), (514, 626, 849, 632), (514, 638, 854, 626), (515, 634, 846, 633), (515, 638, 852, 634), (515, 636, 854, 638), (515, 633, 848, 636), (516, 635, 845, 631), (516, 652, 853, 635), (516, 639, 863, 652), (516, 637, 855, 639), (516, 631, 850, 637), (517, 627, 858, 646), (517, 637, 850, 627), (517, 645, 855, 637), (517, 646, 860, 645), (518, 643, 849, 626), (518, 646, 858, 643), (518, 640, 860, 646), (518, 626, 854, 640), (519, 641, 844, 632), (519, 650, 856, 641), (519, 647, 861, 650), (519, 643, 858, 647), (519, 632, 849, 643), (520, 642, 847, 630), (520, 654, 857, 642), (520, 648, 866, 654), (520, 644, 859, 648), (520, 630, 851, 644), (521, 640, 854, 636), (521, 649, 860, 640), (521, 629, 859, 649), (521, 636, 848, 629), (522, 651, 861, 647), (522, 623, 862, 651), (522, 631, 845, 623), (522, 627, 850, 631), (522, 647, 858, 627), (523, 653, 863, 639), (523, 624, 864, 653), (523, 630, 847, 624), (523, 628, 851, 630), (523, 639, 855, 628), (524, 655, 866, 648), (524, 625, 865, 655), (524, 633, 846, 625), (524, 629, 848, 633), (524, 648, 859, 629), (525, 679, 883, 683), (525, 662, 878, 679), (525, 678, 874, 662), (525, 683, 882, 678), (526, 693, 875, 672), (526, 694, 893, 693), (526, 696, 894, 694), (526, 691, 892, 696), (526, 672, 877, 691), (527, 668, 869, 667), (527, 672, 875, 668), (527, 670, 877, 672), (527, 667, 871, 670), (528, 669, 868, 665), (528, 686, 876, 669), (528, 673, 886, 686), (528, 671, 878, 673), (528, 665, 873, 671), (529, 661, 881, 680), (529, 671, 873, 661), (529, 679, 878, 671), (529, 680, 883, 679), (530, 677, 872, 660), (530, 680, 881, 677), (530, 695, 883, 680), (530, 660, 892, 695), (531, 676, 870, 664), (531, 688, 880, 676), (531, 682, 889, 688), (531, 678, 882, 682), (531, 664, 874, 678), (532, 674, 877, 670), (532, 683, 883, 674), (532, 663, 882, 683), (532, 670, 871, 663), (533, 685, 884, 681), (533, 657, 885, 685), (533, 665, 868, 657), (533, 661, 873, 665), (533, 681, 881, 661), (534, 687, 886, 673), (534, 658, 887, 687), (534, 664, 870, 658), (534, 662, 874, 664), (534, 673, 878, 662), (535, 689, 889, 682), (535, 659, 888, 689), (535, 667, 869, 659), (535, 663, 871, 667), (535, 682, 882, 663), (536, 696, 892, 660), (536, 697, 894, 696), (536, 656, 895, 697), (536, 690, 867, 656), (536, 666, 890, 690), (536, 660, 872, 666), (537, 692, 890, 666), (537, 675, 891, 692), (537, 684, 879, 675), (537, 681, 884, 684), (537, 677, 881, 681), (537, 666, 872, 677), (538, 695, 892, 691), (538, 674, 883, 695), (538, 691, 877, 674), (539, 684, 884, 685), (539, 698, 879, 684), (539, 685, 885, 698), (540, 722, 912, 726), (540, 705, 907, 722), (540, 721, 903, 705), (540, 726, 911, 721), (541, 736, 904, 715), (541, 737, 922, 736), (541, 739, 923, 737), (541, 734, 921, 739), (541, 715, 906, 734), (542, 711, 898, 710), (542, 715, 904, 711), (542, 713, 906, 715), (542, 710, 900, 713), (543, 712, 897, 708), (543, 729, 905, 712), (543, 716, 915, 729), (543, 714, 907, 716), (543, 708, 902, 714), (544, 704, 910, 723), (544, 714, 902, 704), (544, 722, 907, 714), (544, 723, 912, 722), (545, 720, 901, 703), (545, 723, 910, 720), (545, 738, 912, 723), (545, 703, 921, 738), (546, 719, 899, 707), (546, 731, 909, 719), (546, 725, 918, 731), (546, 721, 911, 725), (546, 707, 903, 721), (547, 717, 906, 713), (547, 726, 912, 717), (547, 706, 911, 726), (547, 713, 900, 706), (548, 728, 913, 724), (548, 700, 914, 728), (548, 708, 897, 700), (548, 704, 902, 708), (548, 724, 910, 704), (549, 730, 915, 716), (549, 701, 916, 730), (549, 707, 899, 701), (549, 705, 903, 707), (549, 716, 907, 705), (550, 732, 918, 725), (550, 702, 917, 732), (550, 710, 898, 702), (550, 706, 900, 710), (550, 725, 911, 706), (551, 739, 921, 703), (551, 740, 923, 739), (551, 699, 924, 740), (551, 733, 896, 699), (551, 709, 919, 733), (551, 703, 901, 709), (552, 735, 919, 709), (552, 718, 920, 735), (552, 727, 908, 718), (552, 724, 913, 727), (552, 720, 910, 724), (552, 709, 901, 720), (553, 738, 921, 734), (553, 717, 912, 738), (553, 734, 906, 717), (554, 727, 913, 728), (554, 741, 908, 727), (554, 728, 914, 741), (555, 749, 940, 765), (555, 799, 929, 749), (555, 788, 961, 799), (555, 765, 960, 788), (556, 779, 933, 758), (556, 780, 951, 779), (556, 782, 952, 780), (556, 777, 950, 782), (556, 758, 935, 777), (557, 754, 927, 753), (557, 758, 933, 754), (557, 756, 935, 758), (557, 753, 929, 756), (558, 755, 926, 751), (558, 772, 934, 755), (558, 759, 944, 772), (558, 757, 936, 759), (558, 751, 931, 757), (559, 748, 936, 781), (559, 760, 932, 748), (559, 787, 959, 760), (559, 781, 958, 787), (560, 764, 932, 760), (560, 765, 940, 764), (560, 793, 960, 765), (560, 760, 959, 793), (561, 762, 928, 750), (561, 774, 938, 762), (561, 768, 947, 774), (561, 764, 940, 768), (561, 750, 932, 764), (562, 747, 939, 766), (562, 769, 931, 747), (562, 786, 957, 769), (562, 766, 956, 786), (563, 771, 942, 767), (563, 743, 943, 771), (563, 751, 926, 743), (563, 747, 931, 751), (563, 767, 939, 747), (564, 773, 944, 759), (564, 744, 945, 773), (564, 750, 928, 744), (564, 748, 932, 750), (564, 759, 936, 748), (565, 775, 947, 768), (565, 745, 946, 775), (565, 753, 927, 745), (565, 749, 929, 753), (565, 768, 940, 749), (566, 782, 950, 746), (566, 783, 952, 782), (566, 742, 953, 783), (566, 776, 925, 742), (566, 752, 948, 776), (566, 746, 930, 752), (567, 778, 948, 752), (567, 761, 949, 778), (567, 770, 937, 761), (567, 767, 942, 770), (567, 763, 939, 767), (567, 752, 930, 763), (568, 757, 931, 769), (568, 781, 936, 757), (568, 790, 958, 781), (568, 769, 957, 790), (569, 770, 942, 771), (569, 784, 937, 770), (569, 771, 943, 784), (570, 786, 956, 791), (570, 818, 957, 786), (570, 804, 965, 818), (570, 791, 964, 804), (571, 789, 961, 798), (571, 817, 962, 789), (571, 807, 970, 817), (571, 798, 969, 807), (572, 792, 955, 795), (572, 791, 956, 792), (572, 810, 964, 791), (572, 795, 963, 810), (573, 785, 954, 794), (573, 795, 955, 785), (573, 803, 963, 795), (573, 794, 941, 803), (574, 788, 960, 796), (574, 798, 961, 788), (574, 806, 969, 798), (574, 796, 968, 806), (575, 756, 929, 799), (575, 800, 935, 756), (575, 789, 962, 800), (575, 799, 961, 789), (576, 746, 950, 802), (576, 801, 930, 746), (576, 785, 955, 801), (576, 802, 954, 785), (577, 763, 930, 801), (577, 766, 939, 763), (577, 792, 956, 766), (577, 801, 955, 792), (578, 777, 935, 800), (578, 802, 950, 777), (578, 797, 954, 802), (578, 800, 962, 797), (579, 812, 971, 814), (579, 805, 966, 812), (579, 811, 967, 805), (579, 814, 968, 811), (580, 804, 964, 813), (580, 808, 965, 804), (580, 812, 966, 808), (580, 813, 971, 812), (581, 810, 963, 803), (581, 813, 964, 810), (581, 816, 971, 813), (581, 803, 941, 816), (582, 809, 970, 807), (582, 814, 971, 809), (582, 806, 968, 814), (582, 807, 969, 806), (583, 816, 941, 815), (583, 809, 971, 816), (583, 815, 970, 809), (584, 793, 959, 819), (584, 796, 960, 793), (584, 811, 968, 796), (584, 819, 967, 811), (585, 790, 957, 818), (585, 820, 958, 790), (585, 808, 966, 820), (585, 818, 965, 808), (586, 797, 962, 817), (586, 794, 954, 797), (586, 815, 941, 794), (586, 817, 970, 815), (587, 787, 958, 820), (587, 819, 959, 787), (587, 805, 967, 819), (587, 820, 966, 805), (117, 358, 829, 588), (350, 117, 588, 821), (118, 368, 839, 589), (351, 118, 589, 822), (119, 370, 841, 590), (353, 119, 590, 824), (120, 371, 842, 591), (352, 120, 591, 823), (129, 352, 823, 600), (358, 129, 600, 829), (130, 351, 822, 601), (359, 130, 601, 830), (136, 350, 821, 607), (362, 136, 607, 833), (137, 353, 824, 608), (363, 137, 608, 834), (145, 362, 833, 616), (367, 145, 616, 838), (146, 367, 838, 617), (368, 146, 617, 839), (147, 359, 830, 618), (369, 147, 618, 840), (148, 369, 840, 619), (370, 148, 619, 841), (149, 363, 834, 620), (372, 149, 620, 843), (150, 372, 843, 621), (371, 150, 621, 842), (151, 381, 852, 622), (373, 151, 622, 844), (152, 391, 862, 623), (374, 152, 623, 845), (153, 393, 864, 624), (376, 153, 624, 847), (154, 394, 865, 625), (375, 154, 625, 846), (163, 375, 846, 634), (381, 163, 634, 852), (164, 374, 845, 635), (382, 164, 635, 853), (170, 373, 844, 641), (385, 170, 641, 856), (171, 376, 847, 642), (386, 171, 642, 857), (179, 385, 856, 650), (390, 179, 650, 861), (180, 390, 861, 651), (391, 180, 651, 862), (181, 382, 853, 652), (392, 181, 652, 863), (182, 392, 863, 653), (393, 182, 653, 864), (183, 386, 857, 654), (395, 183, 654, 866), (184, 395, 866, 655), (394, 184, 655, 865), (185, 424, 895, 656), (396, 185, 656, 867), (186, 414, 885, 657), (397, 186, 657, 868), (187, 416, 887, 658), (399, 187, 658, 870), (188, 417, 888, 659), (398, 188, 659, 869), (197, 398, 869, 668), (404, 197, 668, 875), (198, 397, 868, 669), (405, 198, 669, 876), (204, 420, 891, 675), (408, 204, 675, 879), (205, 399, 870, 676), (409, 205, 676, 880), (215, 405, 876, 686), (415, 215, 686, 886), (216, 415, 886, 687), (416, 216, 687, 887), (217, 409, 880, 688), (418, 217, 688, 889), (218, 418, 889, 689), (417, 218, 689, 888), (219, 396, 867, 690), (419, 219, 690, 890), (420, 221, 692, 891), (221, 419, 890, 692), (222, 404, 875, 693), (422, 222, 693, 893), (423, 223, 694, 894), (223, 422, 893, 694), (226, 423, 894, 697), (424, 226, 697, 895), (227, 408, 879, 698), (414, 227, 698, 885), (228, 453, 924, 699), (425, 228, 699, 896), (229, 443, 914, 700), (426, 229, 700, 897), (230, 445, 916, 701), (428, 230, 701, 899), (231, 446, 917, 702), (427, 231, 702, 898), (240, 427, 898, 711), (433, 240, 711, 904), (241, 426, 897, 712), (434, 241, 712, 905), (247, 449, 920, 718), (437, 247, 718, 908), (248, 428, 899, 719), (438, 248, 719, 909), (258, 434, 905, 729), (444, 258, 729, 915), (259, 444, 915, 730), (445, 259, 730, 916), (260, 438, 909, 731), (447, 260, 731, 918), (261, 447, 918, 732), (446, 261, 732, 917), (262, 425, 896, 733), (448, 262, 733, 919), (449, 264, 735, 920), (264, 448, 919, 735), (265, 433, 904, 736), (451, 265, 736, 922), (452, 266, 737, 923), (266, 451, 922, 737), (269, 452, 923, 740), (453, 269, 740, 924), (270, 437, 908, 741), (443, 270, 741, 914), (271, 482, 953, 742), (454, 271, 742, 925), (272, 472, 943, 743), (455, 272, 743, 926), (273, 474, 945, 744), (457, 273, 744, 928), (274, 475, 946, 745), (456, 274, 745, 927), (283, 456, 927, 754), (462, 283, 754, 933), (284, 455, 926, 755), (463, 284, 755, 934), (290, 478, 949, 761), (466, 290, 761, 937), (291, 457, 928, 762), (467, 291, 762, 938), (301, 463, 934, 772), (473, 301, 772, 944), (302, 473, 944, 773), (474, 302, 773, 945), (303, 467, 938, 774), (476, 303, 774, 947), (304, 476, 947, 775), (475, 304, 775, 946), (305, 454, 925, 776), (477, 305, 776, 948), (478, 307, 778, 949), (307, 477, 948, 778), (308, 462, 933, 779), (480, 308, 779, 951), (481, 309, 780, 952), (309, 480, 951, 780), (312, 481, 952, 783), (482, 312, 783, 953), (313, 466, 937, 784), (472, 313, 784, 943)])
me_cylinder_018.polygons.foreach_set('material_index', [0, 0, 0, 0, 0, 0, 0, 0, 0, 0, 0, 0, 0, 0, 0, 0, 0, 0, 0, 0, 0, 0, 0, 0, 0, 0, 1, 1, 1, 1, 1, 1, 1, 1, 1, 1, 1, 1, 1, 1, 1, 1, 1, 1, 1, 1, 1, 1, 1, 1, 1, 1, 1, 1, 1, 1, 1, 1, 1, 1, 1, 1, 1, 1, 1, 1, 1, 1, 1, 1, 1, 1, 1, 1, 1, 1, 1, 1, 1, 1, 1, 1, 1, 1, 1, 1, 1, 1, 1, 1, 1, 1, 1, 1, 1, 1, 1, 1, 1, 1, 1, 1, 1, 1, 1, 1, 1, 1, 1, 1, 1, 1, 1, 1, 1, 1, 1, 1, 1, 1, 1, 1, 1, 1, 1, 1, 1, 1, 1, 1, 1, 1, 1, 1, 1, 1, 1, 1, 1, 1, 1, 1, 1, 1, 1, 1, 1, 1, 1, 1, 1, 1, 1, 1, 1, 1, 1, 1, 1, 1, 1, 1, 1, 1, 1, 1, 1, 1, 1, 1, 1, 1, 1, 1, 1, 1, 1, 1, 1, 1, 1, 1, 1, 1, 1, 1, 1, 1, 1, 1, 1, 1, 1, 1, 1, 1, 1, 1, 1, 1, 1, 1, 1, 1, 1, 1, 1, 1, 1, 1, 1, 1, 1, 1, 1, 1, 1, 1, 1, 1, 1, 1, 1, 1, 1, 1, 1, 1, 1, 1, 1, 1, 1, 1, 1, 1, 1, 1, 1, 1, 1, 1, 1, 1, 1, 1, 1, 1, 1, 1, 1, 1, 1, 1, 1, 1, 1, 1, 1, 1, 1, 1, 1, 1, 1, 1, 1, 1, 1, 1, 1, 1, 1, 1, 1, 1, 1, 1, 1, 1, 1, 1, 1, 1, 1, 1, 1, 1, 1, 1, 1, 1, 1, 1, 1, 1, 1, 1, 1, 1, 1, 1, 1, 1, 1, 1, 1, 1, 1, 1, 1, 1, 1, 1, 1, 1, 1, 1, 1, 1, 1, 1, 1, 1, 1, 1, 1, 1, 1, 1, 1, 1, 1, 1, 1, 1, 1, 1, 1, 1, 1, 1, 1, 1, 1, 1, 1, 1, 1, 1, 1, 1, 1, 1, 1, 1, 1, 1, 1, 1, 1, 1, 1, 1, 1, 1, 1, 1, 1, 1, 1, 1, 1, 1, 1, 1, 1, 1, 1, 1, 1, 1, 1, 1, 1, 1, 1, 1, 1, 1, 1, 1, 1, 1, 1, 1, 1, 1, 1, 1, 1, 1, 1, 1, 1, 1, 1, 1, 1, 1, 1, 1, 1, 1, 1, 1, 1, 1, 1, 1, 1, 1, 1, 1, 1, 1, 1, 1, 1, 1, 1, 1, 1, 1, 1, 1, 1, 1, 1, 1, 1, 1, 1, 1, 1, 1, 1, 1, 1, 1, 1, 1, 1, 1, 1, 1, 1, 1, 1, 1, 1, 1, 1, 1, 1, 1, 1, 1, 1, 1, 1, 1, 1, 1, 1, 1, 1, 1, 1, 1, 1, 1, 1, 1, 1, 1, 1, 1, 1, 1, 1, 1, 1, 1, 1, 1, 1, 1, 1, 1, 1, 1, 1, 1, 1, 1, 1, 1, 1, 1, 1, 1, 1, 1, 1, 1, 1, 1, 1, 1, 1, 1, 1, 1, 1, 1, 1, 1, 1, 1, 1, 1, 1, 1, 1, 1, 1, 1, 1, 1, 1, 1, 1, 1, 1, 1, 1, 1, 1, 1, 1, 1, 1, 1, 1, 1, 1, 1, 1, 1, 1, 1, 1, 1, 1, 1, 1, 1, 1, 1, 1, 1, 1, 1, 1, 1, 1, 1, 1, 1, 1, 1, 1, 1, 1, 1, 1, 1, 1, 1, 1, 1, 1, 1, 1, 1, 1, 1, 1, 1, 1, 1, 1, 1, 1, 1, 1, 1, 1, 1, 1, 1, 1, 1, 1, 1, 1, 1, 1, 1, 1, 1, 1, 1, 1, 1, 1, 1, 1, 1, 1, 1, 1, 1, 1, 1, 1, 1, 1, 1, 1, 1, 1, 1, 1, 1, 1, 1, 1, 1, 1, 1, 1, 1, 1, 1, 1, 1, 1, 1, 1, 1, 1, 1, 1, 1, 1, 1, 1, 1, 1, 1, 1, 1, 1, 1, 1, 1, 1, 1, 1, 1, 1, 1, 1, 1, 1, 1, 1, 1, 1, 1, 1, 1, 1, 1, 1, 1, 1, 1, 1, 1, 1, 1, 1, 1, 1, 1, 1, 1, 1, 1, 1, 1, 1, 1, 1, 1, 1, 1, 1, 1, 1, 1, 1, 1, 1, 1, 1, 1, 1, 1, 1, 1, 1, 1, 1, 1, 1, 1, 1, 1, 1, 1, 1, 1, 1, 1, 1, 1, 1, 1, 1, 1, 1, 1, 1, 1, 1, 1, 1, 1, 1, 1, 1, 1, 1, 1, 1, 1, 1, 1, 1, 1, 1, 1, 1, 1, 1, 1, 1, 1, 1, 1, 1, 1, 1, 1, 1, 1, 1, 1, 1, 1, 1, 1, 1, 1, 1, 1, 1, 1, 1, 1, 1, 1, 1, 1, 1, 1, 1, 1, 1, 1, 1, 1, 1, 1, 1, 1, 1, 1, 1, 1, 1, 1, 1, 1, 1, 1, 1, 1, 1, 1, 1, 1, 1, 1, 1, 1, 1, 1, 1, 1, 1, 1, 1, 1, 1, 1, 1, 1, 1, 1, 1, 1, 1, 1, 1, 1, 1, 1, 1, 1, 1, 1, 1, 1, 1, 1, 1, 1, 1, 1, 1, 1, 1, 1, 1, 1, 1, 1, 1, 1, 1, 1, 1, 1, 1, 1, 1, 1, 1, 1, 1, 1, 1, 1, 1, 1, 1, 1, 1, 1, 1, 1, 1, 1, 1, 1, 1, 1, 1, 1, 1, 1, 1, 1, 1, 1, 1, 1, 1, 1, 1, 1, 1, 1, 1, 1, 1, 1, 1, 1, 1, 1, 1, 1, 1, 1, 1, 1, 1, 1, 1, 1, 1, 1, 1, 1, 1, 1, 1, 1, 1, 1, 1, 1])
me_cylinder_018.materials.append(mat_wood)
me_cylinder_018.materials.append(mat_green)
me_cylinder_018.materials.append(mat_darkgreen)
me_cylinder_018.use_remesh_preserve_volume = False
me_cylinder_018.use_remesh_preserve_attributes = False
me_cylinder_018.use_mirror_vertex_groups = False
me_cylinder_018.update()

# ---- objects
ob_pinetree_1 = bpy.data.objects.new('PineTree_1', me_cylinder_018)

# ---- transforms, parenting, visibility, modifiers, constraints
ob_pinetree_1.location = (0.0, 0.0, 0.0)
ob_pinetree_1.lineart.crease_threshold = 0.0

# ---- collection membership
col_collection_1.objects.link(ob_pinetree_1)

# ---- scene / render settings (as saved in the file)
scene.frame_start = 1; scene.frame_end = 250; scene.frame_set(0)
scene.render.engine = 'CYCLES'
scene.render.resolution_x = 1000
scene.render.resolution_y = 1000
scene.render.dither_intensity = 0.0
scene.cycles.samples = 200
scene.cycles.sampling_pattern = 'TABULATED_SOBOL'
scene.cycles.light_sampling_threshold = 0.0
scene.cycles.use_adaptive_sampling = False
scene.cycles.use_light_tree = False
scene.cycles.caustics_reflective = False
scene.cycles.caustics_refractive = False
scene.cycles.blur_glossy = 0.0
scene.cycles.max_bounces = 2
scene.cycles.pixel_filter_type = 'GAUSSIAN'
scene.cycles.sample_clamp_indirect = 0.0
scene.view_settings.view_transform = 'Standard'
bpy.context.view_layer.update()

# ---- added for rendering (the .blend has no active camera): camera
cam_auto = bpy.data.cameras.new('AutoCamera')
cam_auto.lens = 50.0
cam_auto.sensor_width = 36.0
cam_auto.clip_end = 1000.0
ob_auto_camera = bpy.data.objects.new('AutoCamera', cam_auto)
scene.collection.objects.link(ob_auto_camera)
ob_auto_camera.location = (3.55542, -4.29183, 4.147)
ob_auto_camera.rotation_euler = (1.09748, -7.21219e-08, 0.694738)
scene.camera = ob_auto_camera
bpy.context.view_layer.update()
